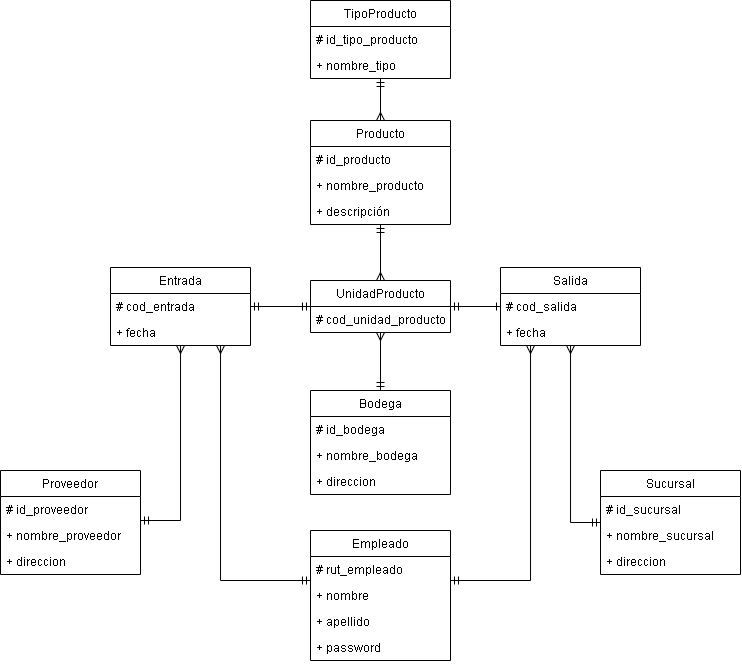

The diagram above was exported from draw.io. Its source (the exported page's mxGraphModel, read from the mxfile embedded in the PNG):
<mxGraphModel dx="599" dy="320" grid="1" gridSize="10" guides="1" tooltips="1" connect="1" arrows="1" fold="1" page="1" pageScale="1" pageWidth="827" pageHeight="1169" math="0" shadow="0">
  <root>
    <mxCell id="0" />
    <mxCell id="1" parent="0" />
    <mxCell id="9z6So-2IsIuKY1ZeI58d-13" style="edgeStyle=orthogonalEdgeStyle;rounded=0;orthogonalLoop=1;jettySize=auto;html=1;endArrow=ERmany;endFill=0;startArrow=ERmandOne;startFill=0;" edge="1" parent="1" source="9z6So-2IsIuKY1ZeI58d-1" target="9z6So-2IsIuKY1ZeI58d-5">
      <mxGeometry relative="1" as="geometry" />
    </mxCell>
    <mxCell id="9z6So-2IsIuKY1ZeI58d-14" style="edgeStyle=orthogonalEdgeStyle;rounded=0;orthogonalLoop=1;jettySize=auto;html=1;startArrow=ERmandOne;startFill=0;endArrow=ERmany;endFill=0;" edge="1" parent="1" source="9z6So-2IsIuKY1ZeI58d-5" target="9z6So-2IsIuKY1ZeI58d-9">
      <mxGeometry relative="1" as="geometry" />
    </mxCell>
    <mxCell id="9z6So-2IsIuKY1ZeI58d-40" style="edgeStyle=orthogonalEdgeStyle;rounded=0;orthogonalLoop=1;jettySize=auto;html=1;startArrow=ERmandOne;startFill=0;endArrow=ERmany;endFill=0;" edge="1" parent="1" source="9z6So-2IsIuKY1ZeI58d-27" target="9z6So-2IsIuKY1ZeI58d-35">
      <mxGeometry relative="1" as="geometry">
        <Array as="points">
          <mxPoint x="590" y="542" />
        </Array>
      </mxGeometry>
    </mxCell>
    <mxCell id="9z6So-2IsIuKY1ZeI58d-41" style="edgeStyle=orthogonalEdgeStyle;rounded=0;orthogonalLoop=1;jettySize=auto;html=1;startArrow=ERmandOne;startFill=0;endArrow=ERmany;endFill=0;" edge="1" parent="1" source="9z6So-2IsIuKY1ZeI58d-15" target="9z6So-2IsIuKY1ZeI58d-9">
      <mxGeometry relative="1" as="geometry" />
    </mxCell>
    <mxCell id="9z6So-2IsIuKY1ZeI58d-42" style="edgeStyle=orthogonalEdgeStyle;rounded=0;orthogonalLoop=1;jettySize=auto;html=1;startArrow=ERmandOne;startFill=0;endArrow=ERmany;endFill=0;" edge="1" parent="1" source="9z6So-2IsIuKY1ZeI58d-19" target="9z6So-2IsIuKY1ZeI58d-31">
      <mxGeometry relative="1" as="geometry">
        <Array as="points">
          <mxPoint x="240" y="600" />
        </Array>
      </mxGeometry>
    </mxCell>
    <mxCell id="9z6So-2IsIuKY1ZeI58d-43" style="edgeStyle=orthogonalEdgeStyle;rounded=0;orthogonalLoop=1;jettySize=auto;html=1;startArrow=ERmandOne;startFill=0;endArrow=ERmany;endFill=0;" edge="1" parent="1" source="9z6So-2IsIuKY1ZeI58d-19" target="9z6So-2IsIuKY1ZeI58d-35">
      <mxGeometry relative="1" as="geometry">
        <Array as="points">
          <mxPoint x="550" y="600" />
        </Array>
      </mxGeometry>
    </mxCell>
    <mxCell id="9z6So-2IsIuKY1ZeI58d-39" style="edgeStyle=orthogonalEdgeStyle;rounded=0;orthogonalLoop=1;jettySize=auto;html=1;startArrow=ERmandOne;startFill=0;endArrow=ERmany;endFill=0;" edge="1" parent="1" source="9z6So-2IsIuKY1ZeI58d-23" target="9z6So-2IsIuKY1ZeI58d-31">
      <mxGeometry relative="1" as="geometry">
        <mxPoint x="120" y="529" as="sourcePoint" />
        <Array as="points">
          <mxPoint x="200" y="540" />
        </Array>
      </mxGeometry>
    </mxCell>
    <mxCell id="9z6So-2IsIuKY1ZeI58d-44" style="edgeStyle=orthogonalEdgeStyle;rounded=0;orthogonalLoop=1;jettySize=auto;html=1;startArrow=ERmandOne;startFill=0;endArrow=ERmandOne;endFill=0;" edge="1" parent="1" source="9z6So-2IsIuKY1ZeI58d-31" target="9z6So-2IsIuKY1ZeI58d-9">
      <mxGeometry relative="1" as="geometry" />
    </mxCell>
    <mxCell id="9z6So-2IsIuKY1ZeI58d-45" style="edgeStyle=orthogonalEdgeStyle;rounded=0;orthogonalLoop=1;jettySize=auto;html=1;startArrow=ERone;startFill=0;endArrow=ERmandOne;endFill=0;" edge="1" parent="1" source="9z6So-2IsIuKY1ZeI58d-35" target="9z6So-2IsIuKY1ZeI58d-9">
      <mxGeometry relative="1" as="geometry" />
    </mxCell>
    <mxCell id="9z6So-2IsIuKY1ZeI58d-9" value="UnidadProducto" style="swimlane;fontStyle=0;childLayout=stackLayout;horizontal=1;startSize=26;fillColor=none;horizontalStack=0;resizeParent=1;resizeParentMax=0;resizeLast=0;collapsible=1;marginBottom=0;" vertex="1" parent="1">
      <mxGeometry x="330" y="300" width="140" height="52" as="geometry" />
    </mxCell>
    <mxCell id="9z6So-2IsIuKY1ZeI58d-10" value="# cod_unidad_producto" style="text;strokeColor=none;fillColor=none;align=left;verticalAlign=top;spacingLeft=4;spacingRight=4;overflow=hidden;rotatable=0;points=[[0,0.5],[1,0.5]];portConstraint=eastwest;" vertex="1" parent="9z6So-2IsIuKY1ZeI58d-9">
      <mxGeometry y="26" width="140" height="26" as="geometry" />
    </mxCell>
    <mxCell id="9z6So-2IsIuKY1ZeI58d-15" value="Bodega" style="swimlane;fontStyle=0;childLayout=stackLayout;horizontal=1;startSize=26;fillColor=none;horizontalStack=0;resizeParent=1;resizeParentMax=0;resizeLast=0;collapsible=1;marginBottom=0;" vertex="1" parent="1">
      <mxGeometry x="330" y="410" width="140" height="104" as="geometry" />
    </mxCell>
    <mxCell id="9z6So-2IsIuKY1ZeI58d-16" value="# id_bodega" style="text;strokeColor=none;fillColor=none;align=left;verticalAlign=top;spacingLeft=4;spacingRight=4;overflow=hidden;rotatable=0;points=[[0,0.5],[1,0.5]];portConstraint=eastwest;" vertex="1" parent="9z6So-2IsIuKY1ZeI58d-15">
      <mxGeometry y="26" width="140" height="26" as="geometry" />
    </mxCell>
    <mxCell id="9z6So-2IsIuKY1ZeI58d-17" value="+ nombre_bodega" style="text;strokeColor=none;fillColor=none;align=left;verticalAlign=top;spacingLeft=4;spacingRight=4;overflow=hidden;rotatable=0;points=[[0,0.5],[1,0.5]];portConstraint=eastwest;" vertex="1" parent="9z6So-2IsIuKY1ZeI58d-15">
      <mxGeometry y="52" width="140" height="26" as="geometry" />
    </mxCell>
    <mxCell id="9z6So-2IsIuKY1ZeI58d-18" value="+ direccion" style="text;strokeColor=none;fillColor=none;align=left;verticalAlign=top;spacingLeft=4;spacingRight=4;overflow=hidden;rotatable=0;points=[[0,0.5],[1,0.5]];portConstraint=eastwest;" vertex="1" parent="9z6So-2IsIuKY1ZeI58d-15">
      <mxGeometry y="78" width="140" height="26" as="geometry" />
    </mxCell>
    <mxCell id="9z6So-2IsIuKY1ZeI58d-19" value="Empleado" style="swimlane;fontStyle=0;childLayout=stackLayout;horizontal=1;startSize=26;fillColor=none;horizontalStack=0;resizeParent=1;resizeParentMax=0;resizeLast=0;collapsible=1;marginBottom=0;" vertex="1" parent="1">
      <mxGeometry x="330" y="550" width="140" height="130" as="geometry" />
    </mxCell>
    <mxCell id="9z6So-2IsIuKY1ZeI58d-20" value="# rut_empleado" style="text;strokeColor=none;fillColor=none;align=left;verticalAlign=top;spacingLeft=4;spacingRight=4;overflow=hidden;rotatable=0;points=[[0,0.5],[1,0.5]];portConstraint=eastwest;" vertex="1" parent="9z6So-2IsIuKY1ZeI58d-19">
      <mxGeometry y="26" width="140" height="26" as="geometry" />
    </mxCell>
    <mxCell id="9z6So-2IsIuKY1ZeI58d-21" value="+ nombre" style="text;strokeColor=none;fillColor=none;align=left;verticalAlign=top;spacingLeft=4;spacingRight=4;overflow=hidden;rotatable=0;points=[[0,0.5],[1,0.5]];portConstraint=eastwest;" vertex="1" parent="9z6So-2IsIuKY1ZeI58d-19">
      <mxGeometry y="52" width="140" height="26" as="geometry" />
    </mxCell>
    <mxCell id="9z6So-2IsIuKY1ZeI58d-22" value="+ apellido" style="text;strokeColor=none;fillColor=none;align=left;verticalAlign=top;spacingLeft=4;spacingRight=4;overflow=hidden;rotatable=0;points=[[0,0.5],[1,0.5]];portConstraint=eastwest;" vertex="1" parent="9z6So-2IsIuKY1ZeI58d-19">
      <mxGeometry y="78" width="140" height="26" as="geometry" />
    </mxCell>
    <mxCell id="9z6So-2IsIuKY1ZeI58d-48" value="+ password" style="text;strokeColor=none;fillColor=none;align=left;verticalAlign=top;spacingLeft=4;spacingRight=4;overflow=hidden;rotatable=0;points=[[0,0.5],[1,0.5]];portConstraint=eastwest;" vertex="1" parent="9z6So-2IsIuKY1ZeI58d-19">
      <mxGeometry y="104" width="140" height="26" as="geometry" />
    </mxCell>
    <mxCell id="9z6So-2IsIuKY1ZeI58d-23" value="Proveedor" style="swimlane;fontStyle=0;childLayout=stackLayout;horizontal=1;startSize=26;fillColor=none;horizontalStack=0;resizeParent=1;resizeParentMax=0;resizeLast=0;collapsible=1;marginBottom=0;" vertex="1" parent="1">
      <mxGeometry x="20" y="490" width="140" height="104" as="geometry" />
    </mxCell>
    <mxCell id="9z6So-2IsIuKY1ZeI58d-49" value="# id_proveedor" style="text;strokeColor=none;fillColor=none;align=left;verticalAlign=top;spacingLeft=4;spacingRight=4;overflow=hidden;rotatable=0;points=[[0,0.5],[1,0.5]];portConstraint=eastwest;" vertex="1" parent="9z6So-2IsIuKY1ZeI58d-23">
      <mxGeometry y="26" width="140" height="26" as="geometry" />
    </mxCell>
    <mxCell id="9z6So-2IsIuKY1ZeI58d-50" value="+ nombre_proveedor" style="text;strokeColor=none;fillColor=none;align=left;verticalAlign=top;spacingLeft=4;spacingRight=4;overflow=hidden;rotatable=0;points=[[0,0.5],[1,0.5]];portConstraint=eastwest;" vertex="1" parent="9z6So-2IsIuKY1ZeI58d-23">
      <mxGeometry y="52" width="140" height="26" as="geometry" />
    </mxCell>
    <mxCell id="9z6So-2IsIuKY1ZeI58d-51" value="+ direccion" style="text;strokeColor=none;fillColor=none;align=left;verticalAlign=top;spacingLeft=4;spacingRight=4;overflow=hidden;rotatable=0;points=[[0,0.5],[1,0.5]];portConstraint=eastwest;" vertex="1" parent="9z6So-2IsIuKY1ZeI58d-23">
      <mxGeometry y="78" width="140" height="26" as="geometry" />
    </mxCell>
    <mxCell id="9z6So-2IsIuKY1ZeI58d-27" value="Sucursal" style="swimlane;fontStyle=0;childLayout=stackLayout;horizontal=1;startSize=26;fillColor=none;horizontalStack=0;resizeParent=1;resizeParentMax=0;resizeLast=0;collapsible=1;marginBottom=0;" vertex="1" parent="1">
      <mxGeometry x="620" y="490" width="140" height="104" as="geometry" />
    </mxCell>
    <mxCell id="9z6So-2IsIuKY1ZeI58d-52" value="# id_sucursal" style="text;strokeColor=none;fillColor=none;align=left;verticalAlign=top;spacingLeft=4;spacingRight=4;overflow=hidden;rotatable=0;points=[[0,0.5],[1,0.5]];portConstraint=eastwest;" vertex="1" parent="9z6So-2IsIuKY1ZeI58d-27">
      <mxGeometry y="26" width="140" height="26" as="geometry" />
    </mxCell>
    <mxCell id="9z6So-2IsIuKY1ZeI58d-53" value="+ nombre_sucursal" style="text;strokeColor=none;fillColor=none;align=left;verticalAlign=top;spacingLeft=4;spacingRight=4;overflow=hidden;rotatable=0;points=[[0,0.5],[1,0.5]];portConstraint=eastwest;" vertex="1" parent="9z6So-2IsIuKY1ZeI58d-27">
      <mxGeometry y="52" width="140" height="26" as="geometry" />
    </mxCell>
    <mxCell id="9z6So-2IsIuKY1ZeI58d-54" value="+ direccion" style="text;strokeColor=none;fillColor=none;align=left;verticalAlign=top;spacingLeft=4;spacingRight=4;overflow=hidden;rotatable=0;points=[[0,0.5],[1,0.5]];portConstraint=eastwest;" vertex="1" parent="9z6So-2IsIuKY1ZeI58d-27">
      <mxGeometry y="78" width="140" height="26" as="geometry" />
    </mxCell>
    <mxCell id="9z6So-2IsIuKY1ZeI58d-5" value="Producto" style="swimlane;fontStyle=0;childLayout=stackLayout;horizontal=1;startSize=26;fillColor=none;horizontalStack=0;resizeParent=1;resizeParentMax=0;resizeLast=0;collapsible=1;marginBottom=0;" vertex="1" parent="1">
      <mxGeometry x="330" y="140" width="140" height="104" as="geometry" />
    </mxCell>
    <mxCell id="9z6So-2IsIuKY1ZeI58d-6" value="# id_producto" style="text;strokeColor=none;fillColor=none;align=left;verticalAlign=top;spacingLeft=4;spacingRight=4;overflow=hidden;rotatable=0;points=[[0,0.5],[1,0.5]];portConstraint=eastwest;" vertex="1" parent="9z6So-2IsIuKY1ZeI58d-5">
      <mxGeometry y="26" width="140" height="26" as="geometry" />
    </mxCell>
    <mxCell id="9z6So-2IsIuKY1ZeI58d-7" value="+ nombre_producto" style="text;strokeColor=none;fillColor=none;align=left;verticalAlign=top;spacingLeft=4;spacingRight=4;overflow=hidden;rotatable=0;points=[[0,0.5],[1,0.5]];portConstraint=eastwest;" vertex="1" parent="9z6So-2IsIuKY1ZeI58d-5">
      <mxGeometry y="52" width="140" height="26" as="geometry" />
    </mxCell>
    <mxCell id="9z6So-2IsIuKY1ZeI58d-8" value="+ descripción" style="text;strokeColor=none;fillColor=none;align=left;verticalAlign=top;spacingLeft=4;spacingRight=4;overflow=hidden;rotatable=0;points=[[0,0.5],[1,0.5]];portConstraint=eastwest;" vertex="1" parent="9z6So-2IsIuKY1ZeI58d-5">
      <mxGeometry y="78" width="140" height="26" as="geometry" />
    </mxCell>
    <mxCell id="9z6So-2IsIuKY1ZeI58d-1" value="TipoProducto" style="swimlane;fontStyle=0;childLayout=stackLayout;horizontal=1;startSize=26;fillColor=none;horizontalStack=0;resizeParent=1;resizeParentMax=0;resizeLast=0;collapsible=1;marginBottom=0;" vertex="1" parent="1">
      <mxGeometry x="330" y="20" width="140" height="78" as="geometry" />
    </mxCell>
    <mxCell id="9z6So-2IsIuKY1ZeI58d-2" value="# id_tipo_producto" style="text;strokeColor=none;fillColor=none;align=left;verticalAlign=top;spacingLeft=4;spacingRight=4;overflow=hidden;rotatable=0;points=[[0,0.5],[1,0.5]];portConstraint=eastwest;" vertex="1" parent="9z6So-2IsIuKY1ZeI58d-1">
      <mxGeometry y="26" width="140" height="26" as="geometry" />
    </mxCell>
    <mxCell id="9z6So-2IsIuKY1ZeI58d-3" value="+ nombre_tipo" style="text;strokeColor=none;fillColor=none;align=left;verticalAlign=top;spacingLeft=4;spacingRight=4;overflow=hidden;rotatable=0;points=[[0,0.5],[1,0.5]];portConstraint=eastwest;" vertex="1" parent="9z6So-2IsIuKY1ZeI58d-1">
      <mxGeometry y="52" width="140" height="26" as="geometry" />
    </mxCell>
    <mxCell id="9z6So-2IsIuKY1ZeI58d-35" value="Salida" style="swimlane;fontStyle=0;childLayout=stackLayout;horizontal=1;startSize=26;fillColor=none;horizontalStack=0;resizeParent=1;resizeParentMax=0;resizeLast=0;collapsible=1;marginBottom=0;" vertex="1" parent="1">
      <mxGeometry x="520" y="287" width="140" height="78" as="geometry" />
    </mxCell>
    <mxCell id="9z6So-2IsIuKY1ZeI58d-36" value="# cod_salida" style="text;strokeColor=none;fillColor=none;align=left;verticalAlign=top;spacingLeft=4;spacingRight=4;overflow=hidden;rotatable=0;points=[[0,0.5],[1,0.5]];portConstraint=eastwest;" vertex="1" parent="9z6So-2IsIuKY1ZeI58d-35">
      <mxGeometry y="26" width="140" height="26" as="geometry" />
    </mxCell>
    <mxCell id="9z6So-2IsIuKY1ZeI58d-37" value="+ fecha" style="text;strokeColor=none;fillColor=none;align=left;verticalAlign=top;spacingLeft=4;spacingRight=4;overflow=hidden;rotatable=0;points=[[0,0.5],[1,0.5]];portConstraint=eastwest;" vertex="1" parent="9z6So-2IsIuKY1ZeI58d-35">
      <mxGeometry y="52" width="140" height="26" as="geometry" />
    </mxCell>
    <mxCell id="9z6So-2IsIuKY1ZeI58d-31" value="Entrada" style="swimlane;fontStyle=0;childLayout=stackLayout;horizontal=1;startSize=26;fillColor=none;horizontalStack=0;resizeParent=1;resizeParentMax=0;resizeLast=0;collapsible=1;marginBottom=0;" vertex="1" parent="1">
      <mxGeometry x="130" y="287" width="140" height="78" as="geometry" />
    </mxCell>
    <mxCell id="9z6So-2IsIuKY1ZeI58d-32" value="# cod_entrada" style="text;strokeColor=none;fillColor=none;align=left;verticalAlign=top;spacingLeft=4;spacingRight=4;overflow=hidden;rotatable=0;points=[[0,0.5],[1,0.5]];portConstraint=eastwest;" vertex="1" parent="9z6So-2IsIuKY1ZeI58d-31">
      <mxGeometry y="26" width="140" height="26" as="geometry" />
    </mxCell>
    <mxCell id="9z6So-2IsIuKY1ZeI58d-33" value="+ fecha" style="text;strokeColor=none;fillColor=none;align=left;verticalAlign=top;spacingLeft=4;spacingRight=4;overflow=hidden;rotatable=0;points=[[0,0.5],[1,0.5]];portConstraint=eastwest;" vertex="1" parent="9z6So-2IsIuKY1ZeI58d-31">
      <mxGeometry y="52" width="140" height="26" as="geometry" />
    </mxCell>
  </root>
</mxGraphModel>